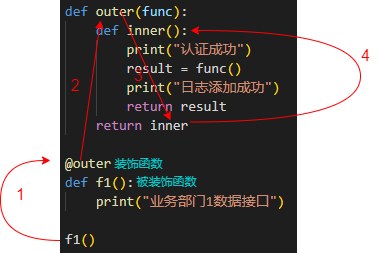

The diagram above was exported from draw.io. Its source (the exported page's mxGraphModel, read from the mxfile embedded in the PNG):
<mxGraphModel dx="1386" dy="562" grid="1" gridSize="10" guides="1" tooltips="1" connect="1" arrows="1" fold="1" page="0" pageScale="1" pageWidth="827" pageHeight="1169" background="#ffffff" math="0" shadow="0">
  <root>
    <mxCell id="0" />
    <mxCell id="1" parent="0" />
    <mxCell id="7IYtPJ2XNMVr0ldCr_vU-3" value="" style="shape=image;verticalLabelPosition=bottom;labelBackgroundColor=default;verticalAlign=top;aspect=fixed;imageAspect=0;image=data:image/png,(base64 omitted: 12848 chars);" vertex="1" parent="1">
      <mxGeometry x="-110" y="380" width="237" height="253" as="geometry" />
    </mxCell>
    <mxCell id="7IYtPJ2XNMVr0ldCr_vU-4" value="" style="endArrow=classic;html=1;rounded=0;strokeColor=#FF0000;edgeStyle=orthogonalEdgeStyle;curved=1;" edge="1" parent="1">
      <mxGeometry width="50" height="50" relative="1" as="geometry">
        <mxPoint x="-110" y="620" as="sourcePoint" />
        <mxPoint x="-120" y="540" as="targetPoint" />
        <Array as="points">
          <mxPoint x="-170" y="620" />
          <mxPoint x="-170" y="540" />
          <mxPoint x="-120" y="540" />
        </Array>
      </mxGeometry>
    </mxCell>
    <mxCell id="7IYtPJ2XNMVr0ldCr_vU-6" value="" style="endArrow=classic;html=1;rounded=0;strokeColor=#FF0000;entryX=0.169;entryY=0.079;entryDx=0;entryDy=0;entryPerimeter=0;" edge="1" parent="1" target="7IYtPJ2XNMVr0ldCr_vU-3">
      <mxGeometry width="50" height="50" relative="1" as="geometry">
        <mxPoint x="-90" y="540" as="sourcePoint" />
        <mxPoint x="-70" y="410" as="targetPoint" />
      </mxGeometry>
    </mxCell>
    <mxCell id="7IYtPJ2XNMVr0ldCr_vU-9" value="" style="endArrow=classic;html=1;rounded=0;strokeColor=#FF0000;entryX=0.464;entryY=0.474;entryDx=0;entryDy=0;entryPerimeter=0;" edge="1" parent="1" target="7IYtPJ2XNMVr0ldCr_vU-3">
      <mxGeometry width="50" height="50" relative="1" as="geometry">
        <mxPoint x="-50" y="390" as="sourcePoint" />
        <mxPoint x="-10" y="530" as="targetPoint" />
      </mxGeometry>
    </mxCell>
    <mxCell id="7IYtPJ2XNMVr0ldCr_vU-10" value="" style="endArrow=classic;html=1;rounded=0;strokeColor=#FF0000;edgeStyle=orthogonalEdgeStyle;curved=1;" edge="1" parent="1">
      <mxGeometry width="50" height="50" relative="1" as="geometry">
        <mxPoint x="20" y="501.5" as="sourcePoint" />
        <mxPoint x="20" y="410" as="targetPoint" />
        <Array as="points">
          <mxPoint x="190" y="502" />
          <mxPoint x="190" y="410" />
          <mxPoint x="20" y="410" />
        </Array>
      </mxGeometry>
    </mxCell>
    <mxCell id="7IYtPJ2XNMVr0ldCr_vU-11" value="&lt;font color=&quot;#00cccc&quot;&gt;装饰函数&lt;/font&gt;" style="text;html=1;align=center;verticalAlign=middle;resizable=0;points=[];autosize=1;strokeColor=none;fillColor=none;" vertex="1" parent="1">
      <mxGeometry x="-67" y="529" width="70" height="30" as="geometry" />
    </mxCell>
    <mxCell id="7IYtPJ2XNMVr0ldCr_vU-12" value="&lt;font color=&quot;#00cccc&quot;&gt;被装饰函数&lt;/font&gt;" style="text;html=1;align=center;verticalAlign=middle;resizable=0;points=[];autosize=1;strokeColor=none;fillColor=none;" vertex="1" parent="1">
      <mxGeometry x="-44" y="547" width="80" height="30" as="geometry" />
    </mxCell>
    <mxCell id="7IYtPJ2XNMVr0ldCr_vU-13" value="&lt;font style=&quot;font-size: 16px;&quot; color=&quot;#ff0000&quot;&gt;1&lt;/font&gt;" style="text;html=1;align=center;verticalAlign=middle;resizable=0;points=[];autosize=1;strokeColor=none;fillColor=none;" vertex="1" parent="1">
      <mxGeometry x="-165" y="559" width="30" height="30" as="geometry" />
    </mxCell>
    <mxCell id="7IYtPJ2XNMVr0ldCr_vU-14" value="&lt;font style=&quot;font-size: 16px;&quot; color=&quot;#ff0000&quot;&gt;2&lt;/font&gt;" style="text;html=1;align=center;verticalAlign=middle;resizable=0;points=[];autosize=1;strokeColor=none;fillColor=none;" vertex="1" parent="1">
      <mxGeometry x="-110" y="450" width="30" height="30" as="geometry" />
    </mxCell>
    <mxCell id="7IYtPJ2XNMVr0ldCr_vU-15" value="&lt;font style=&quot;font-size: 16px;&quot; color=&quot;#ff0000&quot;&gt;3&lt;/font&gt;" style="text;html=1;align=center;verticalAlign=middle;resizable=0;points=[];autosize=1;strokeColor=none;fillColor=none;" vertex="1" parent="1">
      <mxGeometry x="-47" y="440" width="30" height="30" as="geometry" />
    </mxCell>
    <mxCell id="7IYtPJ2XNMVr0ldCr_vU-16" value="&lt;font style=&quot;font-size: 16px;&quot; color=&quot;#ff0000&quot;&gt;4&lt;/font&gt;" style="text;html=1;align=center;verticalAlign=middle;resizable=0;points=[];autosize=1;strokeColor=none;fillColor=none;" vertex="1" parent="1">
      <mxGeometry x="180" y="420" width="30" height="30" as="geometry" />
    </mxCell>
  </root>
</mxGraphModel>